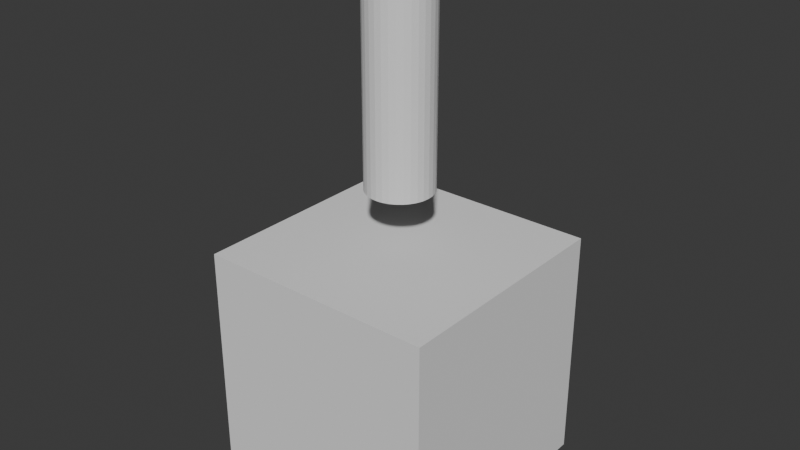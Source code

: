 # Source: artifact1.blend  (saved by Blender 4.0.36; exported with 4.5.12 LTS)
import bpy
from mathutils import Matrix  # noqa: F401  (used for matrix-valued properties, if any)

bpy.ops.wm.read_factory_settings(use_empty=True)
scene = bpy.context.scene
scene.name = 'Scene'

# ---- collections
col_collection = bpy.data.collections.new('Collection'); scene.collection.children.link(col_collection)

# ---- world
world_world = bpy.data.worlds.new('World'); scene.world = world_world
world_world.use_nodes = True; world_world.node_tree.nodes.clear()
_N = world_world.node_tree.nodes; _L = world_world.node_tree.links
n0 = _N.new('ShaderNodeOutputWorld'); n0.name = 'World Output'; n0.location = (300, 300)
n1 = _N.new('ShaderNodeBackground'); n1.name = 'Background'; n1.location = (10, 300)
n1.inputs[0].default_value = (0.05088, 0.05088, 0.05088, 1.0)
_L.new(n1.outputs[0], n0.inputs[0])
n0.is_active_output = True
world_world.color = (0.05088, 0.05088, 0.05088)
world_world.use_sun_shadow = False
world_world.sun_shadow_jitter_overblur = 0.0

# ---- meshes
me_cube_001 = bpy.data.meshes.new('Cube.001')
me_cube_001.from_pydata([(-1.0, -1.0, -1.0), (-1.0, -1.0, 1.0), (-1.0, 1.0, -1.0), (-1.0, 1.0, 1.0), (1.0, -1.0, -1.0), (1.0, -1.0, 1.0), (1.0, 1.0, -1.0), (1.0, 1.0, 1.0)], [], [(0, 1, 3, 2), (2, 3, 7, 6), (6, 7, 5, 4), (4, 5, 1, 0), (2, 6, 4, 0), (7, 3, 1, 5)])
_uv = me_cube_001.uv_layers.new(name='UVMap')
_uv.uv.foreach_set('vector', [0.375, 0.0, 0.625, 0.0, 0.625, 0.25, 0.375, 0.25, 0.375, 0.25, 0.625, 0.25, 0.625, 0.5, 0.375, 0.5, 0.375, 0.5, 0.625, 0.5, 0.625, 0.75, 0.375, 0.75, 0.375, 0.75, 0.625, 0.75, 0.625, 1.0, 0.375, 1.0, 0.125, 0.5, 0.375, 0.5, 0.375, 0.75, 0.125, 0.75, 0.625, 0.5, 0.875, 0.5, 0.875, 0.75, 0.625, 0.75])
me_cube_001.update()
me_cylinder_001 = bpy.data.meshes.new('Cylinder.001')
me_cylinder_001.from_pydata([(0.0, 1.0, -1.0), (0.0, 1.0, 1.0), (0.1951, 0.9808, -1.0), (0.1951, 0.9808, 1.0), (0.3827, 0.9239, -1.0), (0.3827, 0.9239, 1.0), (0.5556, 0.8315, -1.0), (0.5556, 0.8315, 1.0), (0.7071, 0.7071, -1.0), (0.7071, 0.7071, 1.0), (0.8315, 0.5556, -1.0), (0.8315, 0.5556, 1.0), (0.9239, 0.3827, -1.0), (0.9239, 0.3827, 1.0), (0.9808, 0.1951, -1.0), (0.9808, 0.1951, 1.0), (1.0, 0.0, -1.0), (1.0, 0.0, 1.0), (0.9808, -0.1951, -1.0), (0.9808, -0.1951, 1.0), (0.9239, -0.3827, -1.0), (0.9239, -0.3827, 1.0), (0.8315, -0.5556, -1.0), (0.8315, -0.5556, 1.0), (0.7071, -0.7071, -1.0), (0.7071, -0.7071, 1.0), (0.5556, -0.8315, -1.0), (0.5556, -0.8315, 1.0), (0.3827, -0.9239, -1.0), (0.3827, -0.9239, 1.0), (0.1951, -0.9808, -1.0), (0.1951, -0.9808, 1.0), (0.0, -1.0, -1.0), (0.0, -1.0, 1.0), (-0.1951, -0.9808, -1.0), (-0.1951, -0.9808, 1.0), (-0.3827, -0.9239, -1.0), (-0.3827, -0.9239, 1.0), (-0.5556, -0.8315, -1.0), (-0.5556, -0.8315, 1.0), (-0.7071, -0.7071, -1.0), (-0.7071, -0.7071, 1.0), (-0.8315, -0.5556, -1.0), (-0.8315, -0.5556, 1.0), (-0.9239, -0.3827, -1.0), (-0.9239, -0.3827, 1.0), (-0.9808, -0.1951, -1.0), (-0.9808, -0.1951, 1.0), (-1.0, 0.0, -1.0), (-1.0, 0.0, 1.0), (-0.9808, 0.1951, -1.0), (-0.9808, 0.1951, 1.0), (-0.9239, 0.3827, -1.0), (-0.9239, 0.3827, 1.0), (-0.8315, 0.5556, -1.0), (-0.8315, 0.5556, 1.0), (-0.7071, 0.7071, -1.0), (-0.7071, 0.7071, 1.0), (-0.5556, 0.8315, -1.0), (-0.5556, 0.8315, 1.0), (-0.3827, 0.9239, -1.0), (-0.3827, 0.9239, 1.0), (-0.1951, 0.9808, -1.0), (-0.1951, 0.9808, 1.0)], [], [(0, 1, 3, 2), (2, 3, 5, 4), (4, 5, 7, 6), (6, 7, 9, 8), (8, 9, 11, 10), (10, 11, 13, 12), (12, 13, 15, 14), (14, 15, 17, 16), (16, 17, 19, 18), (18, 19, 21, 20), (20, 21, 23, 22), (22, 23, 25, 24), (24, 25, 27, 26), (26, 27, 29, 28), (28, 29, 31, 30), (30, 31, 33, 32), (32, 33, 35, 34), (34, 35, 37, 36), (36, 37, 39, 38), (38, 39, 41, 40), (40, 41, 43, 42), (42, 43, 45, 44), (44, 45, 47, 46), (46, 47, 49, 48), (48, 49, 51, 50), (50, 51, 53, 52), (52, 53, 55, 54), (54, 55, 57, 56), (56, 57, 59, 58), (58, 59, 61, 60), (3, 1, 63, 61, 59, 57, 55, 53, 51, 49, 47, 45, 43, 41, 39, 37, 35, 33, 31, 29, 27, 25, 23, 21, 19, 17, 15, 13, 11, 9, 7, 5), (60, 61, 63, 62), (62, 63, 1, 0), (0, 2, 4, 6, 8, 10, 12, 14, 16, 18, 20, 22, 24, 26, 28, 30, 32, 34, 36, 38, 40, 42, 44, 46, 48, 50, 52, 54, 56, 58, 60, 62)])
_uv = me_cylinder_001.uv_layers.new(name='UVMap')
_uv.uv.foreach_set('vector', [1.0, 0.5, 1.0, 1.0, 0.9688, 1.0, 0.9688, 0.5, 0.9688, 0.5, 0.9688, 1.0, 0.9375, 1.0, 0.9375, 0.5, 0.9375, 0.5, 0.9375, 1.0, 0.9062, 1.0, 0.9062, 0.5, 0.9062, 0.5, 0.9062, 1.0, 0.875, 1.0, 0.875, 0.5, 0.875, 0.5, 0.875, 1.0, 0.8438, 1.0, 0.8438, 0.5, 0.8438, 0.5, 0.8438, 1.0, 0.8125, 1.0, 0.8125, 0.5, 0.8125, 0.5, 0.8125, 1.0, 0.7812, 1.0, 0.7812, 0.5, 0.7812, 0.5, 0.7812, 1.0, 0.75, 1.0, 0.75, 0.5, 0.75, 0.5, 0.75, 1.0, 0.7188, 1.0, 0.7188, 0.5, 0.7188, 0.5, 0.7188, 1.0, 0.6875, 1.0, 0.6875, 0.5, 0.6875, 0.5, 0.6875, 1.0, 0.6562, 1.0, 0.6562, 0.5, 0.6562, 0.5, 0.6562, 1.0, 0.625, 1.0, 0.625, 0.5, 0.625, 0.5, 0.625, 1.0, 0.5938, 1.0, 0.5938, 0.5, 0.5938, 0.5, 0.5938, 1.0, 0.5625, 1.0, 0.5625, 0.5, 0.5625, 0.5, 0.5625, 1.0, 0.5312, 1.0, 0.5312, 0.5, 0.5312, 0.5, 0.5312, 1.0, 0.5, 1.0, 0.5, 0.5, 0.5, 0.5, 0.5, 1.0, 0.4688, 1.0, 0.4688, 0.5, 0.4688, 0.5, 0.4688, 1.0, 0.4375, 1.0, 0.4375, 0.5, 0.4375, 0.5, 0.4375, 1.0, 0.4062, 1.0, 0.4062, 0.5, 0.4062, 0.5, 0.4062, 1.0, 0.375, 1.0, 0.375, 0.5, 0.375, 0.5, 0.375, 1.0, 0.3438, 1.0, 0.3438, 0.5, 0.3438, 0.5, 0.3438, 1.0, 0.3125, 1.0, 0.3125, 0.5, 0.3125, 0.5, 0.3125, 1.0, 0.2812, 1.0, 0.2812, 0.5, 0.2812, 0.5, 0.2812, 1.0, 0.25, 1.0, 0.25, 0.5, 0.25, 0.5, 0.25, 1.0, 0.2188, 1.0, 0.2188, 0.5, 0.2188, 0.5, 0.2188, 1.0, 0.1875, 1.0, 0.1875, 0.5, 0.1875, 0.5, 0.1875, 1.0, 0.1562, 1.0, 0.1562, 0.5, 0.1562, 0.5, 0.1562, 1.0, 0.125, 1.0, 0.125, 0.5, 0.125, 0.5, 0.125, 1.0, 0.09375, 1.0, 0.09375, 0.5, 0.09375, 0.5, 0.09375, 1.0, 0.0625, 1.0, 0.0625, 0.5, 0.2968, 0.4854, 0.25, 0.49, 0.2032, 0.4854, 0.1582, 0.4717, 0.1167, 0.4496, 0.08029, 0.4197, 0.05045, 0.3833, 0.02827, 0.3418, 0.01461, 0.2968, 0.01, 0.25, 0.01461, 0.2032, 0.02827, 0.1582, 0.05045, 0.1167, 0.08029, 0.08029, 0.1167, 0.05045, 0.1582, 0.02827, 0.2032, 0.01461, 0.25, 0.01, 0.2968, 0.01461, 0.3418, 0.02827, 0.3833, 0.05045, 0.4197, 0.08029, 0.4496, 0.1167, 0.4717, 0.1582, 0.4854, 0.2032, 0.49, 0.25, 0.4854, 0.2968, 0.4717, 0.3418, 0.4496, 0.3833, 0.4197, 0.4197, 0.3833, 0.4496, 0.3418, 0.4717, 0.0625, 0.5, 0.0625, 1.0, 0.03125, 1.0, 0.03125, 0.5, 0.03125, 0.5, 0.03125, 1.0, 0.0, 1.0, 0.0, 0.5, 0.75, 0.49, 0.7968, 0.4854, 0.8418, 0.4717, 0.8833, 0.4496, 0.9197, 0.4197, 0.9496, 0.3833, 0.9717, 0.3418, 0.9854, 0.2968, 0.99, 0.25, 0.9854, 0.2032, 0.9717, 0.1582, 0.9496, 0.1167, 0.9197, 0.08029, 0.8833, 0.05045, 0.8418, 0.02827, 0.7968, 0.01461, 0.75, 0.01, 0.7032, 0.01461, 0.6582, 0.02827, 0.6167, 0.05045, 0.5803, 0.08029, 0.5504, 0.1167, 0.5283, 0.1582, 0.5146, 0.2032, 0.51, 0.25, 0.5146, 0.2968, 0.5283, 0.3418, 0.5504, 0.3833, 0.5803, 0.4197, 0.6167, 0.4496, 0.6582, 0.4717, 0.7032, 0.4854])
me_cylinder_001.update()

# ---- objects
ob_cube = bpy.data.objects.new('Cube', me_cube_001)
ob_mball = bpy.data.objects.new('Mball', None)
ob_cylinder = bpy.data.objects.new('Cylinder', me_cylinder_001)

# ---- transforms, parenting, visibility, modifiers, constraints
ob_cube.location = (0.0, 0.0, 0.0)
ob_cube.scale = (1.821, 1.821, 1.821)
ob_mball.location = (0.0, 0.0, 2.094)
ob_mball.empty_image_offset = (0.0, 0.0)
ob_cylinder.location = (0.0, 0.0, 4.42)
ob_cylinder.scale = (0.5, 0.5, 1.71)

# ---- collection membership
col_collection.objects.link(ob_cube)
col_collection.objects.link(ob_mball)
col_collection.objects.link(ob_cylinder)

# ---- scene / render settings (as saved in the file)
scene.frame_start = 1; scene.frame_end = 250; scene.frame_set(1)
scene.render.engine = 'BLENDER_EEVEE_NEXT'
scene.cycles.sampling_pattern = 'TABULATED_SOBOL'
bpy.context.view_layer.update()

# ---- added for rendering (the .blend has no active camera and no usable light): camera, sun
cam_auto = bpy.data.cameras.new('AutoCamera')
cam_auto.lens = 50.0
cam_auto.sensor_width = 36.0
cam_auto.clip_end = 1000.0
ob_auto_camera = bpy.data.objects.new('AutoCamera', cam_auto)
scene.collection.objects.link(ob_auto_camera)
ob_auto_camera.location = (8.76617, -10.5194, 9.16739)
ob_auto_camera.rotation_euler = (1.09748, -7.21219e-08, 0.694738)
scene.camera = ob_auto_camera
light_auto_sun = bpy.data.lights.new('AutoSun', 'SUN')
light_auto_sun.energy = 3.0
light_auto_sun.angle = 0.0523599
ob_auto_sun = bpy.data.objects.new('AutoSun', light_auto_sun)
scene.collection.objects.link(ob_auto_sun)
ob_auto_sun.rotation_euler = (0.872665, 0.174533, 0.523599)
bpy.context.view_layer.update()
